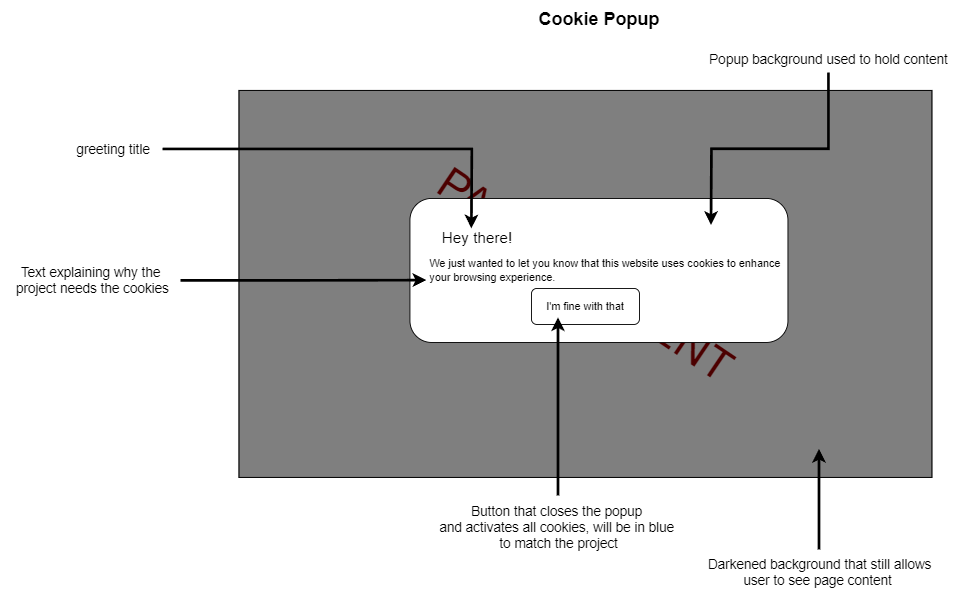

The diagram above was exported from draw.io. Its source (the exported page's mxGraphModel, read from the mxfile embedded in the PNG):
<mxGraphModel dx="2643" dy="2023" grid="1" gridSize="10" guides="1" tooltips="1" connect="1" arrows="1" fold="1" page="1" pageScale="1" pageWidth="850" pageHeight="1100" math="0" shadow="0">
  <root>
    <mxCell id="0" />
    <mxCell id="1" parent="0" />
    <mxCell id="iL5BSdvAr6qhL1e1kEn7-2" value="&lt;span style=&quot;font-size: 20px;&quot;&gt;&lt;b&gt;Cookie Popup&lt;/b&gt;&lt;/span&gt;" style="text;html=1;align=center;verticalAlign=middle;resizable=0;points=[];autosize=1;strokeColor=none;fillColor=none;" vertex="1" parent="1">
      <mxGeometry x="360" y="-690" width="160" height="40" as="geometry" />
    </mxCell>
    <mxCell id="iL5BSdvAr6qhL1e1kEn7-3" value="" style="rounded=0;whiteSpace=wrap;html=1;" vertex="1" parent="1">
      <mxGeometry x="40" y="-590" width="770" height="430" as="geometry" />
    </mxCell>
    <mxCell id="iL5BSdvAr6qhL1e1kEn7-4" value="&lt;font style=&quot;font-size: 49px;&quot; color=&quot;#990000&quot;&gt;PAGE CONTENT&lt;/font&gt;" style="text;html=1;align=center;verticalAlign=middle;resizable=0;points=[];autosize=1;strokeColor=none;fillColor=none;rotation=34;" vertex="1" parent="1">
      <mxGeometry x="220" y="-420" width="410" height="70" as="geometry" />
    </mxCell>
    <mxCell id="iL5BSdvAr6qhL1e1kEn7-6" value="" style="rounded=0;whiteSpace=wrap;html=1;fillStyle=auto;fillColor=#000000;glass=0;opacity=50;" vertex="1" parent="1">
      <mxGeometry x="40" y="-590" width="770" height="430" as="geometry" />
    </mxCell>
    <mxCell id="iL5BSdvAr6qhL1e1kEn7-7" value="" style="rounded=1;whiteSpace=wrap;html=1;" vertex="1" parent="1">
      <mxGeometry x="230" y="-470" width="420" height="160" as="geometry" />
    </mxCell>
    <mxCell id="iL5BSdvAr6qhL1e1kEn7-9" value="&lt;span style=&quot;background-color: rgb(255, 255, 255);&quot;&gt;&lt;font face=&quot;Helvetica&quot; style=&quot;font-size: 12px;&quot;&gt;We just wanted to let you know that this website uses cookies to enhance your browsing experience.&lt;/font&gt;&lt;/span&gt;" style="text;html=1;align=left;verticalAlign=middle;whiteSpace=wrap;rounded=0;" vertex="1" parent="1">
      <mxGeometry x="250" y="-405" width="400" height="30" as="geometry" />
    </mxCell>
    <mxCell id="iL5BSdvAr6qhL1e1kEn7-10" value="I'm fine with that" style="rounded=1;whiteSpace=wrap;html=1;" vertex="1" parent="1">
      <mxGeometry x="365" y="-370" width="120" height="40" as="geometry" />
    </mxCell>
    <mxCell id="iL5BSdvAr6qhL1e1kEn7-14" value="&lt;span style=&quot;text-align: left; background-color: rgb(255, 255, 255);&quot;&gt;&lt;font style=&quot;font-size: 17px;&quot;&gt;Hey there!&lt;/font&gt;&lt;/span&gt;" style="text;html=1;align=center;verticalAlign=middle;whiteSpace=wrap;rounded=0;" vertex="1" parent="1">
      <mxGeometry x="220" y="-440" width="170" height="30" as="geometry" />
    </mxCell>
    <mxCell id="iL5BSdvAr6qhL1e1kEn7-16" style="edgeStyle=orthogonalEdgeStyle;rounded=0;orthogonalLoop=1;jettySize=auto;html=1;strokeWidth=3;" edge="1" parent="1" source="iL5BSdvAr6qhL1e1kEn7-15">
      <mxGeometry relative="1" as="geometry">
        <mxPoint x="564.5" y="-440.5" as="targetPoint" />
      </mxGeometry>
    </mxCell>
    <mxCell id="iL5BSdvAr6qhL1e1kEn7-15" value="&lt;span style=&quot;font-size: 15px;&quot;&gt;Popup background used to hold content&lt;/span&gt;" style="text;html=1;align=center;verticalAlign=middle;resizable=0;points=[];autosize=1;strokeColor=none;fillColor=none;" vertex="1" parent="1">
      <mxGeometry x="550" y="-640" width="290" height="30" as="geometry" />
    </mxCell>
    <mxCell id="iL5BSdvAr6qhL1e1kEn7-18" style="edgeStyle=orthogonalEdgeStyle;rounded=0;orthogonalLoop=1;jettySize=auto;html=1;strokeColor=default;strokeWidth=3;align=center;verticalAlign=middle;fontFamily=Helvetica;fontSize=12;fontColor=default;labelBackgroundColor=default;autosize=1;resizable=0;endArrow=classic;" edge="1" parent="1" source="iL5BSdvAr6qhL1e1kEn7-17">
      <mxGeometry relative="1" as="geometry">
        <mxPoint x="684.5" y="-191.75" as="targetPoint" />
      </mxGeometry>
    </mxCell>
    <mxCell id="iL5BSdvAr6qhL1e1kEn7-17" value="&lt;span style=&quot;font-size: 15px;&quot;&gt;Darkened background that still allows &lt;br&gt;user to see page content&amp;nbsp;&lt;/span&gt;" style="text;html=1;align=center;verticalAlign=middle;resizable=0;points=[];autosize=1;strokeColor=none;fillColor=none;" vertex="1" parent="1">
      <mxGeometry x="550" y="-80" width="270" height="50" as="geometry" />
    </mxCell>
    <mxCell id="iL5BSdvAr6qhL1e1kEn7-20" style="edgeStyle=orthogonalEdgeStyle;rounded=0;orthogonalLoop=1;jettySize=auto;html=1;strokeColor=default;strokeWidth=3;align=center;verticalAlign=middle;fontFamily=Helvetica;fontSize=12;fontColor=default;labelBackgroundColor=default;autosize=1;resizable=0;endArrow=classic;" edge="1" parent="1" source="iL5BSdvAr6qhL1e1kEn7-19">
      <mxGeometry relative="1" as="geometry">
        <mxPoint x="394.5" y="-338" as="targetPoint" />
      </mxGeometry>
    </mxCell>
    <mxCell id="iL5BSdvAr6qhL1e1kEn7-19" value="&lt;span style=&quot;font-size: 15px;&quot;&gt;Button that closes the popup&amp;nbsp;&lt;/span&gt;&lt;div&gt;&lt;span style=&quot;font-size: 15px;&quot;&gt;and activates all cookies, will be in blue&amp;nbsp;&lt;/span&gt;&lt;/div&gt;&lt;div&gt;&lt;span style=&quot;font-size: 15px;&quot;&gt;to match the project&lt;/span&gt;&lt;/div&gt;" style="text;html=1;align=center;verticalAlign=middle;resizable=0;points=[];autosize=1;strokeColor=none;fillColor=none;" vertex="1" parent="1">
      <mxGeometry x="250" y="-140" width="290" height="70" as="geometry" />
    </mxCell>
    <mxCell id="iL5BSdvAr6qhL1e1kEn7-22" style="edgeStyle=orthogonalEdgeStyle;rounded=0;orthogonalLoop=1;jettySize=auto;html=1;strokeColor=default;strokeWidth=3;align=center;verticalAlign=middle;fontFamily=Helvetica;fontSize=12;fontColor=default;labelBackgroundColor=default;autosize=1;resizable=0;endArrow=classic;" edge="1" parent="1" source="iL5BSdvAr6qhL1e1kEn7-21">
      <mxGeometry relative="1" as="geometry">
        <mxPoint x="248.25" y="-379.25" as="targetPoint" />
      </mxGeometry>
    </mxCell>
    <mxCell id="iL5BSdvAr6qhL1e1kEn7-21" value="&lt;span style=&quot;font-size: 15px;&quot;&gt;Text explaining why the&lt;/span&gt;&lt;div&gt;&lt;span style=&quot;font-size: 15px;&quot;&gt;&amp;nbsp;project needs the cookies&lt;/span&gt;&lt;/div&gt;" style="text;html=1;align=center;verticalAlign=middle;resizable=0;points=[];autosize=1;strokeColor=none;fillColor=none;" vertex="1" parent="1">
      <mxGeometry x="-225" y="-404" width="200" height="50" as="geometry" />
    </mxCell>
    <mxCell id="iL5BSdvAr6qhL1e1kEn7-24" style="edgeStyle=orthogonalEdgeStyle;rounded=0;orthogonalLoop=1;jettySize=auto;html=1;strokeColor=default;strokeWidth=3;align=center;verticalAlign=middle;fontFamily=Helvetica;fontSize=12;fontColor=default;labelBackgroundColor=default;autosize=1;resizable=0;endArrow=classic;" edge="1" parent="1" source="iL5BSdvAr6qhL1e1kEn7-23">
      <mxGeometry relative="1" as="geometry">
        <mxPoint x="298.25" y="-436.75" as="targetPoint" />
      </mxGeometry>
    </mxCell>
    <mxCell id="iL5BSdvAr6qhL1e1kEn7-23" value="&lt;span style=&quot;font-size: 15px;&quot;&gt;greeting title&lt;/span&gt;" style="text;html=1;align=center;verticalAlign=middle;resizable=0;points=[];autosize=1;strokeColor=none;fillColor=none;" vertex="1" parent="1">
      <mxGeometry x="-155" y="-540" width="110" height="30" as="geometry" />
    </mxCell>
  </root>
</mxGraphModel>